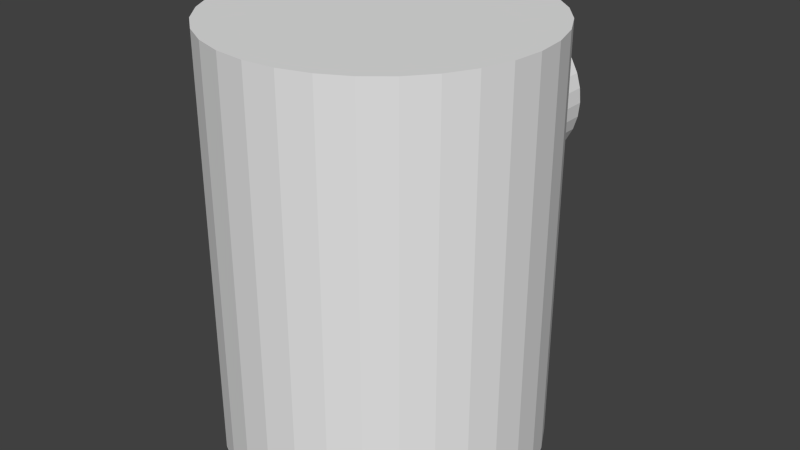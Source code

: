 # Source: MS-Minion.blend  (saved by Blender 2.76.0; exported with 4.5.12 LTS)
import bpy
from mathutils import Matrix  # noqa: F401  (used for matrix-valued properties, if any)

bpy.ops.wm.read_factory_settings(use_empty=True)
scene = bpy.context.scene
scene.name = 'Scene'

# ---- collections
col_collection_1 = bpy.data.collections.new('Collection 1'); scene.collection.children.link(col_collection_1)

# ---- world
world_world = bpy.data.worlds.new('World'); scene.world = world_world
world_world.color = (0.05088, 0.05088, 0.05088)
world_world.use_sun_shadow = False
world_world.sun_shadow_jitter_overblur = 0.0
world_world.cycles.sampling_method = 'MANUAL'
world_world.cycles.sample_map_resolution = 256

# ---- meshes
me_cylinder_001 = bpy.data.meshes.new('Cylinder.001')
me_cylinder_001.from_pydata([(0.0, 1.0, -1.0), (0.0, 1.0, 1.623), (0.1951, 0.9808, -1.0), (0.1951, 0.9808, 1.623), (0.3827, 0.9239, -1.0), (0.3827, 0.9239, 1.623), (0.5556, 0.8315, -1.0), (0.5556, 0.8315, 1.623), (0.7071, 0.7071, -1.0), (0.7071, 0.7071, 1.623), (0.8315, 0.5556, -1.0), (0.8315, 0.5556, 1.623), (0.9239, 0.3827, -1.0), (0.9239, 0.3827, 1.623), (0.9808, 0.1951, -1.0), (0.9808, 0.1951, 1.623), (1.0, 7.55e-08, -1.0), (1.0, 7.55e-08, 1.623), (0.9808, -0.1951, -1.0), (0.9808, -0.1951, 1.623), (0.9239, -0.3827, -1.0), (0.9239, -0.3827, 1.623), (0.8315, -0.5556, -1.0), (0.8315, -0.5556, 1.623), (0.7071, -0.7071, -1.0), (0.7071, -0.7071, 1.623), (0.5556, -0.8315, -1.0), (0.5556, -0.8315, 1.623), (0.3827, -0.9239, -1.0), (0.3827, -0.9239, 1.623), (0.1951, -0.9808, -1.0), (0.1951, -0.9808, 1.623), (-3.258e-07, -1.0, -1.0), (-3.258e-07, -1.0, 1.623), (-0.1951, -0.9808, -1.0), (-0.1951, -0.9808, 1.623), (-0.3827, -0.9239, -1.0), (-0.3827, -0.9239, 1.623), (-0.5556, -0.8315, -1.0), (-0.5556, -0.8315, 1.623), (-0.7071, -0.7071, -1.0), (-0.7071, -0.7071, 1.623), (-0.8315, -0.5556, -1.0), (-0.8315, -0.5556, 1.623), (-0.9239, -0.3827, -1.0), (-0.9239, -0.3827, 1.623), (-0.9808, -0.1951, -1.0), (-0.9808, -0.1951, 1.623), (-1.0, 9.656e-07, -1.0), (-1.0, 9.656e-07, 1.623), (-0.9808, 0.1951, -1.0), (-0.9808, 0.1951, 1.623), (-0.9239, 0.3827, -1.0), (-0.9239, 0.3827, 1.623), (-0.8315, 0.5556, -1.0), (-0.8315, 0.5556, 1.623), (-0.7071, 0.7071, -1.0), (-0.7071, 0.7071, 1.623), (-0.5556, 0.8315, -1.0), (-0.5556, 0.8315, 1.623), (-0.3827, 0.9239, -1.0), (-0.3827, 0.9239, 1.623), (-0.1951, 0.9808, -1.0), (-0.1951, 0.9808, 1.623)], [], [(0, 1, 3, 2), (2, 3, 5, 4), (4, 5, 7, 6), (6, 7, 9, 8), (8, 9, 11, 10), (10, 11, 13, 12), (12, 13, 15, 14), (14, 15, 17, 16), (16, 17, 19, 18), (18, 19, 21, 20), (20, 21, 23, 22), (22, 23, 25, 24), (24, 25, 27, 26), (26, 27, 29, 28), (28, 29, 31, 30), (30, 31, 33, 32), (32, 33, 35, 34), (34, 35, 37, 36), (36, 37, 39, 38), (38, 39, 41, 40), (40, 41, 43, 42), (42, 43, 45, 44), (44, 45, 47, 46), (46, 47, 49, 48), (48, 49, 51, 50), (50, 51, 53, 52), (52, 53, 55, 54), (54, 55, 57, 56), (56, 57, 59, 58), (58, 59, 61, 60), (3, 1, 63, 61, 59, 57, 55, 53, 51, 49, 47, 45, 43, 41, 39, 37, 35, 33, 31, 29, 27, 25, 23, 21, 19, 17, 15, 13, 11, 9, 7, 5), (62, 63, 1, 0), (60, 61, 63, 62), (0, 2, 4, 6, 8, 10, 12, 14, 16, 18, 20, 22, 24, 26, 28, 30, 32, 34, 36, 38, 40, 42, 44, 46, 48, 50, 52, 54, 56, 58, 60, 62)])
me_cylinder_001.use_remesh_preserve_volume = False
me_cylinder_001.use_remesh_preserve_attributes = False
me_cylinder_001.use_mirror_vertex_groups = False
me_cylinder_001.update()
me_cylinder = bpy.data.meshes.new('Cylinder')
me_cylinder.from_pydata([(0.0, 1.0, -1.0), (0.0, 1.0, 1.623), (0.1951, 0.9808, -1.0), (0.1951, 0.9808, 1.623), (0.3827, 0.9239, -1.0), (0.3827, 0.9239, 1.623), (0.5556, 0.8315, -1.0), (0.5556, 0.8315, 1.623), (0.7071, 0.7071, -1.0), (0.7071, 0.7071, 1.623), (0.8315, 0.5556, -1.0), (0.8315, 0.5556, 1.623), (0.9239, 0.3827, -1.0), (0.9239, 0.3827, 1.623), (0.9808, 0.1951, -1.0), (0.9808, 0.1951, 1.623), (1.0, 7.55e-08, -1.0), (1.0, 7.55e-08, 1.623), (0.9808, -0.1951, -1.0), (0.9808, -0.1951, 1.623), (0.9239, -0.3827, -1.0), (0.9239, -0.3827, 1.623), (0.8315, -0.5556, -1.0), (0.8315, -0.5556, 1.623), (0.7071, -0.7071, -1.0), (0.7071, -0.7071, 1.623), (0.5556, -0.8315, -1.0), (0.5556, -0.8315, 1.623), (0.3827, -0.9239, -1.0), (0.3827, -0.9239, 1.623), (0.1951, -0.9808, -1.0), (0.1951, -0.9808, 1.623), (-3.258e-07, -1.0, -1.0), (-3.258e-07, -1.0, 1.623), (-0.1951, -0.9808, -1.0), (-0.1951, -0.9808, 1.623), (-0.3827, -0.9239, -1.0), (-0.3827, -0.9239, 1.623), (-0.5556, -0.8315, -1.0), (-0.5556, -0.8315, 1.623), (-0.7071, -0.7071, -1.0), (-0.7071, -0.7071, 1.623), (-0.8315, -0.5556, -1.0), (-0.8315, -0.5556, 1.623), (-0.9239, -0.3827, -1.0), (-0.9239, -0.3827, 1.623), (-0.9808, -0.1951, -1.0), (-0.9808, -0.1951, 1.623), (-1.0, 9.656e-07, -1.0), (-1.0, 9.656e-07, 1.623), (-0.9808, 0.1951, -1.0), (-0.9808, 0.1951, 1.623), (-0.9239, 0.3827, -1.0), (-0.9239, 0.3827, 1.623), (-0.8315, 0.5556, -1.0), (-0.8315, 0.5556, 1.623), (-0.7071, 0.7071, -1.0), (-0.7071, 0.7071, 1.623), (-0.5556, 0.8315, -1.0), (-0.5556, 0.8315, 1.623), (-0.3827, 0.9239, -1.0), (-0.3827, 0.9239, 1.623), (-0.1951, 0.9808, -1.0), (-0.1951, 0.9808, 1.623)], [], [(0, 1, 3, 2), (2, 3, 5, 4), (4, 5, 7, 6), (6, 7, 9, 8), (8, 9, 11, 10), (10, 11, 13, 12), (12, 13, 15, 14), (14, 15, 17, 16), (16, 17, 19, 18), (18, 19, 21, 20), (20, 21, 23, 22), (22, 23, 25, 24), (24, 25, 27, 26), (26, 27, 29, 28), (28, 29, 31, 30), (30, 31, 33, 32), (32, 33, 35, 34), (34, 35, 37, 36), (36, 37, 39, 38), (38, 39, 41, 40), (40, 41, 43, 42), (42, 43, 45, 44), (44, 45, 47, 46), (46, 47, 49, 48), (48, 49, 51, 50), (50, 51, 53, 52), (52, 53, 55, 54), (54, 55, 57, 56), (56, 57, 59, 58), (58, 59, 61, 60), (3, 1, 63, 61, 59, 57, 55, 53, 51, 49, 47, 45, 43, 41, 39, 37, 35, 33, 31, 29, 27, 25, 23, 21, 19, 17, 15, 13, 11, 9, 7, 5), (62, 63, 1, 0), (60, 61, 63, 62), (0, 2, 4, 6, 8, 10, 12, 14, 16, 18, 20, 22, 24, 26, 28, 30, 32, 34, 36, 38, 40, 42, 44, 46, 48, 50, 52, 54, 56, 58, 60, 62)])
me_cylinder.use_remesh_preserve_volume = False
me_cylinder.use_remesh_preserve_attributes = False
me_cylinder.use_mirror_vertex_groups = False
me_cylinder.update()

# ---- objects
ob_cylinder_001 = bpy.data.objects.new('Cylinder.001', me_cylinder_001)
ob_cylinder = bpy.data.objects.new('Cylinder', me_cylinder)

# ---- transforms, parenting, visibility, modifiers, constraints
ob_cylinder_001.location = (0.0, 1.101, 1.856)
ob_cylinder_001.rotation_euler = (1.571, -0.0, 0.0)
ob_cylinder_001.scale = (0.4761, 0.4761, 0.1964)
ob_cylinder_001.lineart.crease_threshold = 0.0
ob_cylinder.location = (0.0, 0.0, 1.0)
ob_cylinder.lineart.crease_threshold = 0.0

# ---- collection membership
col_collection_1.objects.link(ob_cylinder_001)
col_collection_1.objects.link(ob_cylinder)

# ---- scene / render settings (as saved in the file)
scene.frame_start = 1; scene.frame_end = 250; scene.frame_set(1)
scene.render.engine = 'BLENDER_EEVEE_NEXT'
scene.render.resolution_percentage = 50
scene.render.dither_intensity = 0.0
scene.cycles.use_denoising = False
scene.cycles.samples = 10
scene.cycles.sampling_pattern = 'TABULATED_SOBOL'
scene.cycles.light_sampling_threshold = 0.0
scene.cycles.use_adaptive_sampling = False
scene.cycles.use_light_tree = False
scene.cycles.blur_glossy = 0.0
scene.cycles.pixel_filter_type = 'GAUSSIAN'
scene.cycles.sample_clamp_indirect = 0.0
scene.view_settings.view_transform = 'Standard'
bpy.context.view_layer.update()

# ---- added for rendering (the .blend has no active camera and no usable light): camera, sun
cam_auto = bpy.data.cameras.new('AutoCamera')
cam_auto.lens = 50.0
cam_auto.sensor_width = 36.0
cam_auto.clip_end = 1000.0
ob_auto_camera = bpy.data.objects.new('AutoCamera', cam_auto)
scene.collection.objects.link(ob_auto_camera)
ob_auto_camera.location = (3.71927, -4.31438, 4.28698)
ob_auto_camera.rotation_euler = (1.09748, -7.21219e-08, 0.694738)
scene.camera = ob_auto_camera
light_auto_sun = bpy.data.lights.new('AutoSun', 'SUN')
light_auto_sun.energy = 3.0
light_auto_sun.angle = 0.0523599
ob_auto_sun = bpy.data.objects.new('AutoSun', light_auto_sun)
scene.collection.objects.link(ob_auto_sun)
ob_auto_sun.rotation_euler = (0.872665, 0.174533, 0.523599)
bpy.context.view_layer.update()
